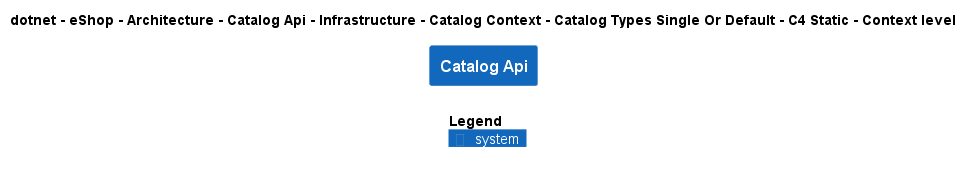

The diagram above was rendered by PlantUML. Its source (embedded in the PNG):
@startuml
!include ..\..\..\..\..\..\..\..\..\..\..\.c4s\C4_Context.puml

AddElementTag("c4interflow:lifecycle:new", $bgColor=green, $fontColor=#ffffff, $borderColor=green, $shadowing="False")
AddElementTag("c4interflow:lifecycle:changed", $bgColor=orange, $fontColor=#ffffff, $borderColor=orange, $shadowing="False")
AddElementTag("c4interflow:lifecycle:removed", $bgColor=red, $fontColor=#ffffff, $borderColor=red, $shadowing="False")

AddRelTag("c4interflow:lifecycle:new", $textColor=green, $lineColor=green)
AddRelTag("c4interflow:lifecycle:changed", $textColor=orange, $lineColor=orange)
AddRelTag("c4interflow:lifecycle:removed", $textColor=red, $lineColor=red)

SHOW_PERSON_PORTRAIT()
LAYOUT_TOP_DOWN()

skinparam linetype polyline

title dotnet - eShop - Architecture - Catalog Api - Infrastructure - Catalog Context - Catalog Types Single Or Default - C4 Static - Context level

System(dotnet.eShop.Architecture.SoftwareSystems.CatalogApi, "Catalog Api", "")



SHOW_LEGEND()
@enduml